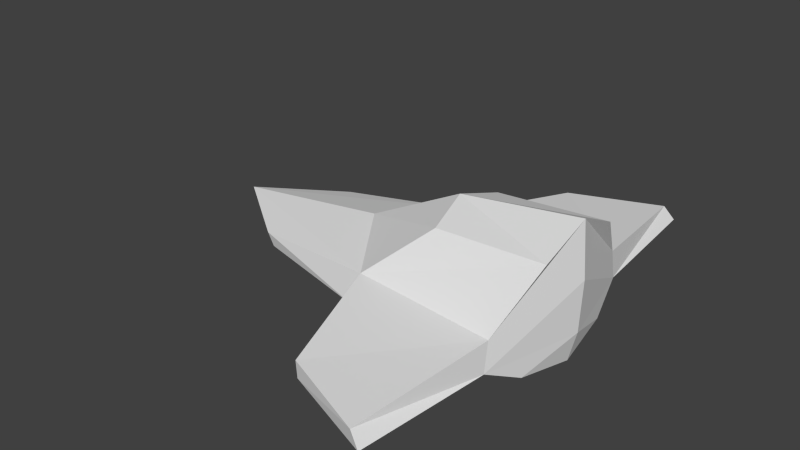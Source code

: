 # Source: SpaceShip1.blend  (saved by Blender 2.72.0; exported with 4.5.12 LTS)
import bpy
from mathutils import Matrix  # noqa: F401  (used for matrix-valued properties, if any)

bpy.ops.wm.read_factory_settings(use_empty=True)
scene = bpy.context.scene
scene.name = 'Scene'

# ---- collections
col_collection_1 = bpy.data.collections.new('Collection 1'); scene.collection.children.link(col_collection_1)

# ---- world
world_world = bpy.data.worlds.new('World'); scene.world = world_world
world_world.color = (0.05088, 0.05088, 0.05088)
world_world.use_sun_shadow = False
world_world.sun_shadow_jitter_overblur = 0.0
world_world.cycles.sampling_method = 'MANUAL'
world_world.cycles.sample_map_resolution = 256

# ---- meshes
me_cube_001 = bpy.data.meshes.new('Cube.001')
me_cube_001.from_pydata([(-0.1861, -0.6419, 0.3246), (-2.792, 0.0, 0.5273), (-3.125, 0.0, 0.6953), (0.9104, -0.6419, 0.2824), (-0.1946, -0.4854, 1.34), (-2.184, -0.6236, 0.53), (-2.255, -0.6275, 0.6672), (1.016, -0.5205, 1.404), (-0.7758, -0.8602, 0.8232), (-0.3395, -2.156, 0.5322), (0.695, -2.553, 0.5322), (0.8029, -1.024, 0.8205), (0.584, -2.517, 0.6717), (-0.3848, -2.125, 0.6787), (0.8097, -1.078, 0.5058), (-0.8345, -0.9459, 0.5083), (-0.2876, 0.0, 1.476), (-0.197, 0.0, 0.2534), (1.053, 0.0, 1.649), (0.9874, 0.0, 0.169), (-1.351, 0.0, 0.9287), (1.096, 0.0, 1.056), (-1.189, 0.0, 0.5304), (1.071, 0.0, 0.5028)], [], [(23, 14, 3, 19), (14, 15, 0, 3), (22, 15, 5, 1), (8, 20, 2, 6), (6, 2, 1, 5), (18, 7, 11, 21), (7, 4, 8, 11), (14, 11, 12, 10), (11, 8, 13, 12), (21, 11, 14, 23), (15, 14, 10, 9), (15, 22, 17, 0), (15, 8, 6, 5), (0, 17, 19, 3), (7, 18, 16, 4), (4, 16, 20, 8), (8, 15, 9, 13), (20, 22, 1, 2), (12, 13, 9, 10)])
_k = set([(0, 3), (0, 15), (0, 17), (3, 14), (3, 19), (4, 7), (4, 8), (4, 16), (5, 6), (7, 11), (7, 18), (8, 15), (9, 13), (10, 12), (11, 14)])
me_cube_001.attributes.new('sharp_edge', 'BOOLEAN', 'EDGE').data.foreach_set('value', [ (min(e.vertices), max(e.vertices)) in _k for e in me_cube_001.edges])
_uv = me_cube_001.uv_layers.new(name='UVMap')
_uv.uv.foreach_set('vector', [0.5, 0.75, 1.0, 0.75, 1.0, 1.0, 0.5, 1.0, 0.0, 0.75, 1.0, 0.75, 1.0, 1.0, 0.0, 1.0, 0.5, 0.75, 0.0, 0.75, 0.0, 0.75, 0.5, 0.75, 0.0, 0.5, 0.5, 0.5, 0.5, 0.5, 0.0, 0.5, 0.0, 0.5, 0.5, 0.5, 0.5, 0.75, 0.0, 0.75, 0.5, 0.0, 1.0, 0.0, 1.0, 0.5, 0.5, 0.5, 0.0, 0.0, 1.0, 0.0, 1.0, 0.5, 0.0, 0.5, 1.0, 0.75, 1.0, 0.5, 1.0, 0.5, 1.0, 0.75, 0.0, 0.5, 1.0, 0.5, 1.0, 0.5, 0.0, 0.5, 0.5, 0.5, 1.0, 0.5, 1.0, 0.75, 0.5, 0.75, 1.0, 0.75, 0.0, 0.75, 0.0, 0.75, 1.0, 0.75, 0.0, 0.75, 0.5, 0.75, 0.5, 1.0, 0.0, 1.0, 0.0, 0.75, 0.0, 0.5, 0.0, 0.5, 0.0, 0.75, 0.0, 0.0, 0.5, 0.0, 0.5, 1.0, 0.0, 1.0, 0.0, 0.0, 0.5, 0.0, 0.5, 1.0, 0.0, 1.0, 0.0, 0.0, 0.5, 0.0, 0.5, 0.5, 0.0, 0.5, 0.0, 0.5, 0.0, 0.75, 0.0, 0.75, 0.0, 0.5, 0.0, 0.0, 0.0, 0.0, 0.5, 0.5, 0.0, 0.0, 0.0, 0.5, 1.0, 0.5, 1.0, 0.75, 0.0, 0.75])
me_cube_001.use_remesh_preserve_volume = False
me_cube_001.use_remesh_preserve_attributes = False
me_cube_001.use_mirror_vertex_groups = False
me_cube_001.update()

# ---- objects
ob_cube = bpy.data.objects.new('Cube', me_cube_001)

# ---- transforms, parenting, visibility, modifiers, constraints
ob_cube.location = (0.0, 0.0, 0.0)
ob_cube.lineart.crease_threshold = 0.0
_m = ob_cube.modifiers.new('Mirror', 'MIRROR')
_m.use_axis = (False, True, False)
_m.use_clip = True

# ---- collection membership
col_collection_1.objects.link(ob_cube)

# ---- scene / render settings (as saved in the file)
scene.frame_start = 1; scene.frame_end = 250; scene.frame_set(0)
scene.render.engine = 'BLENDER_EEVEE_NEXT'
scene.render.resolution_percentage = 50
scene.render.dither_intensity = 0.0
scene.cycles.use_denoising = False
scene.cycles.samples = 10
scene.cycles.sampling_pattern = 'TABULATED_SOBOL'
scene.cycles.light_sampling_threshold = 0.0
scene.cycles.use_adaptive_sampling = False
scene.cycles.use_light_tree = False
scene.cycles.blur_glossy = 0.0
scene.cycles.pixel_filter_type = 'GAUSSIAN'
scene.cycles.sample_clamp_indirect = 0.0
scene.view_settings.view_transform = 'Standard'
bpy.context.view_layer.update()

# ---- added for rendering (the .blend has no active camera and no usable light): camera, sun
cam_auto = bpy.data.cameras.new('AutoCamera')
cam_auto.lens = 50.0
cam_auto.sensor_width = 36.0
cam_auto.clip_end = 1000.0
ob_auto_camera = bpy.data.objects.new('AutoCamera', cam_auto)
scene.collection.objects.link(ob_auto_camera)
ob_auto_camera.location = (5.26601, -7.5371, 5.93399)
ob_auto_camera.rotation_euler = (1.09748, -7.21219e-08, 0.694738)
scene.camera = ob_auto_camera
light_auto_sun = bpy.data.lights.new('AutoSun', 'SUN')
light_auto_sun.energy = 3.0
light_auto_sun.angle = 0.0523599
ob_auto_sun = bpy.data.objects.new('AutoSun', light_auto_sun)
scene.collection.objects.link(ob_auto_sun)
ob_auto_sun.rotation_euler = (0.872665, 0.174533, 0.523599)
bpy.context.view_layer.update()
